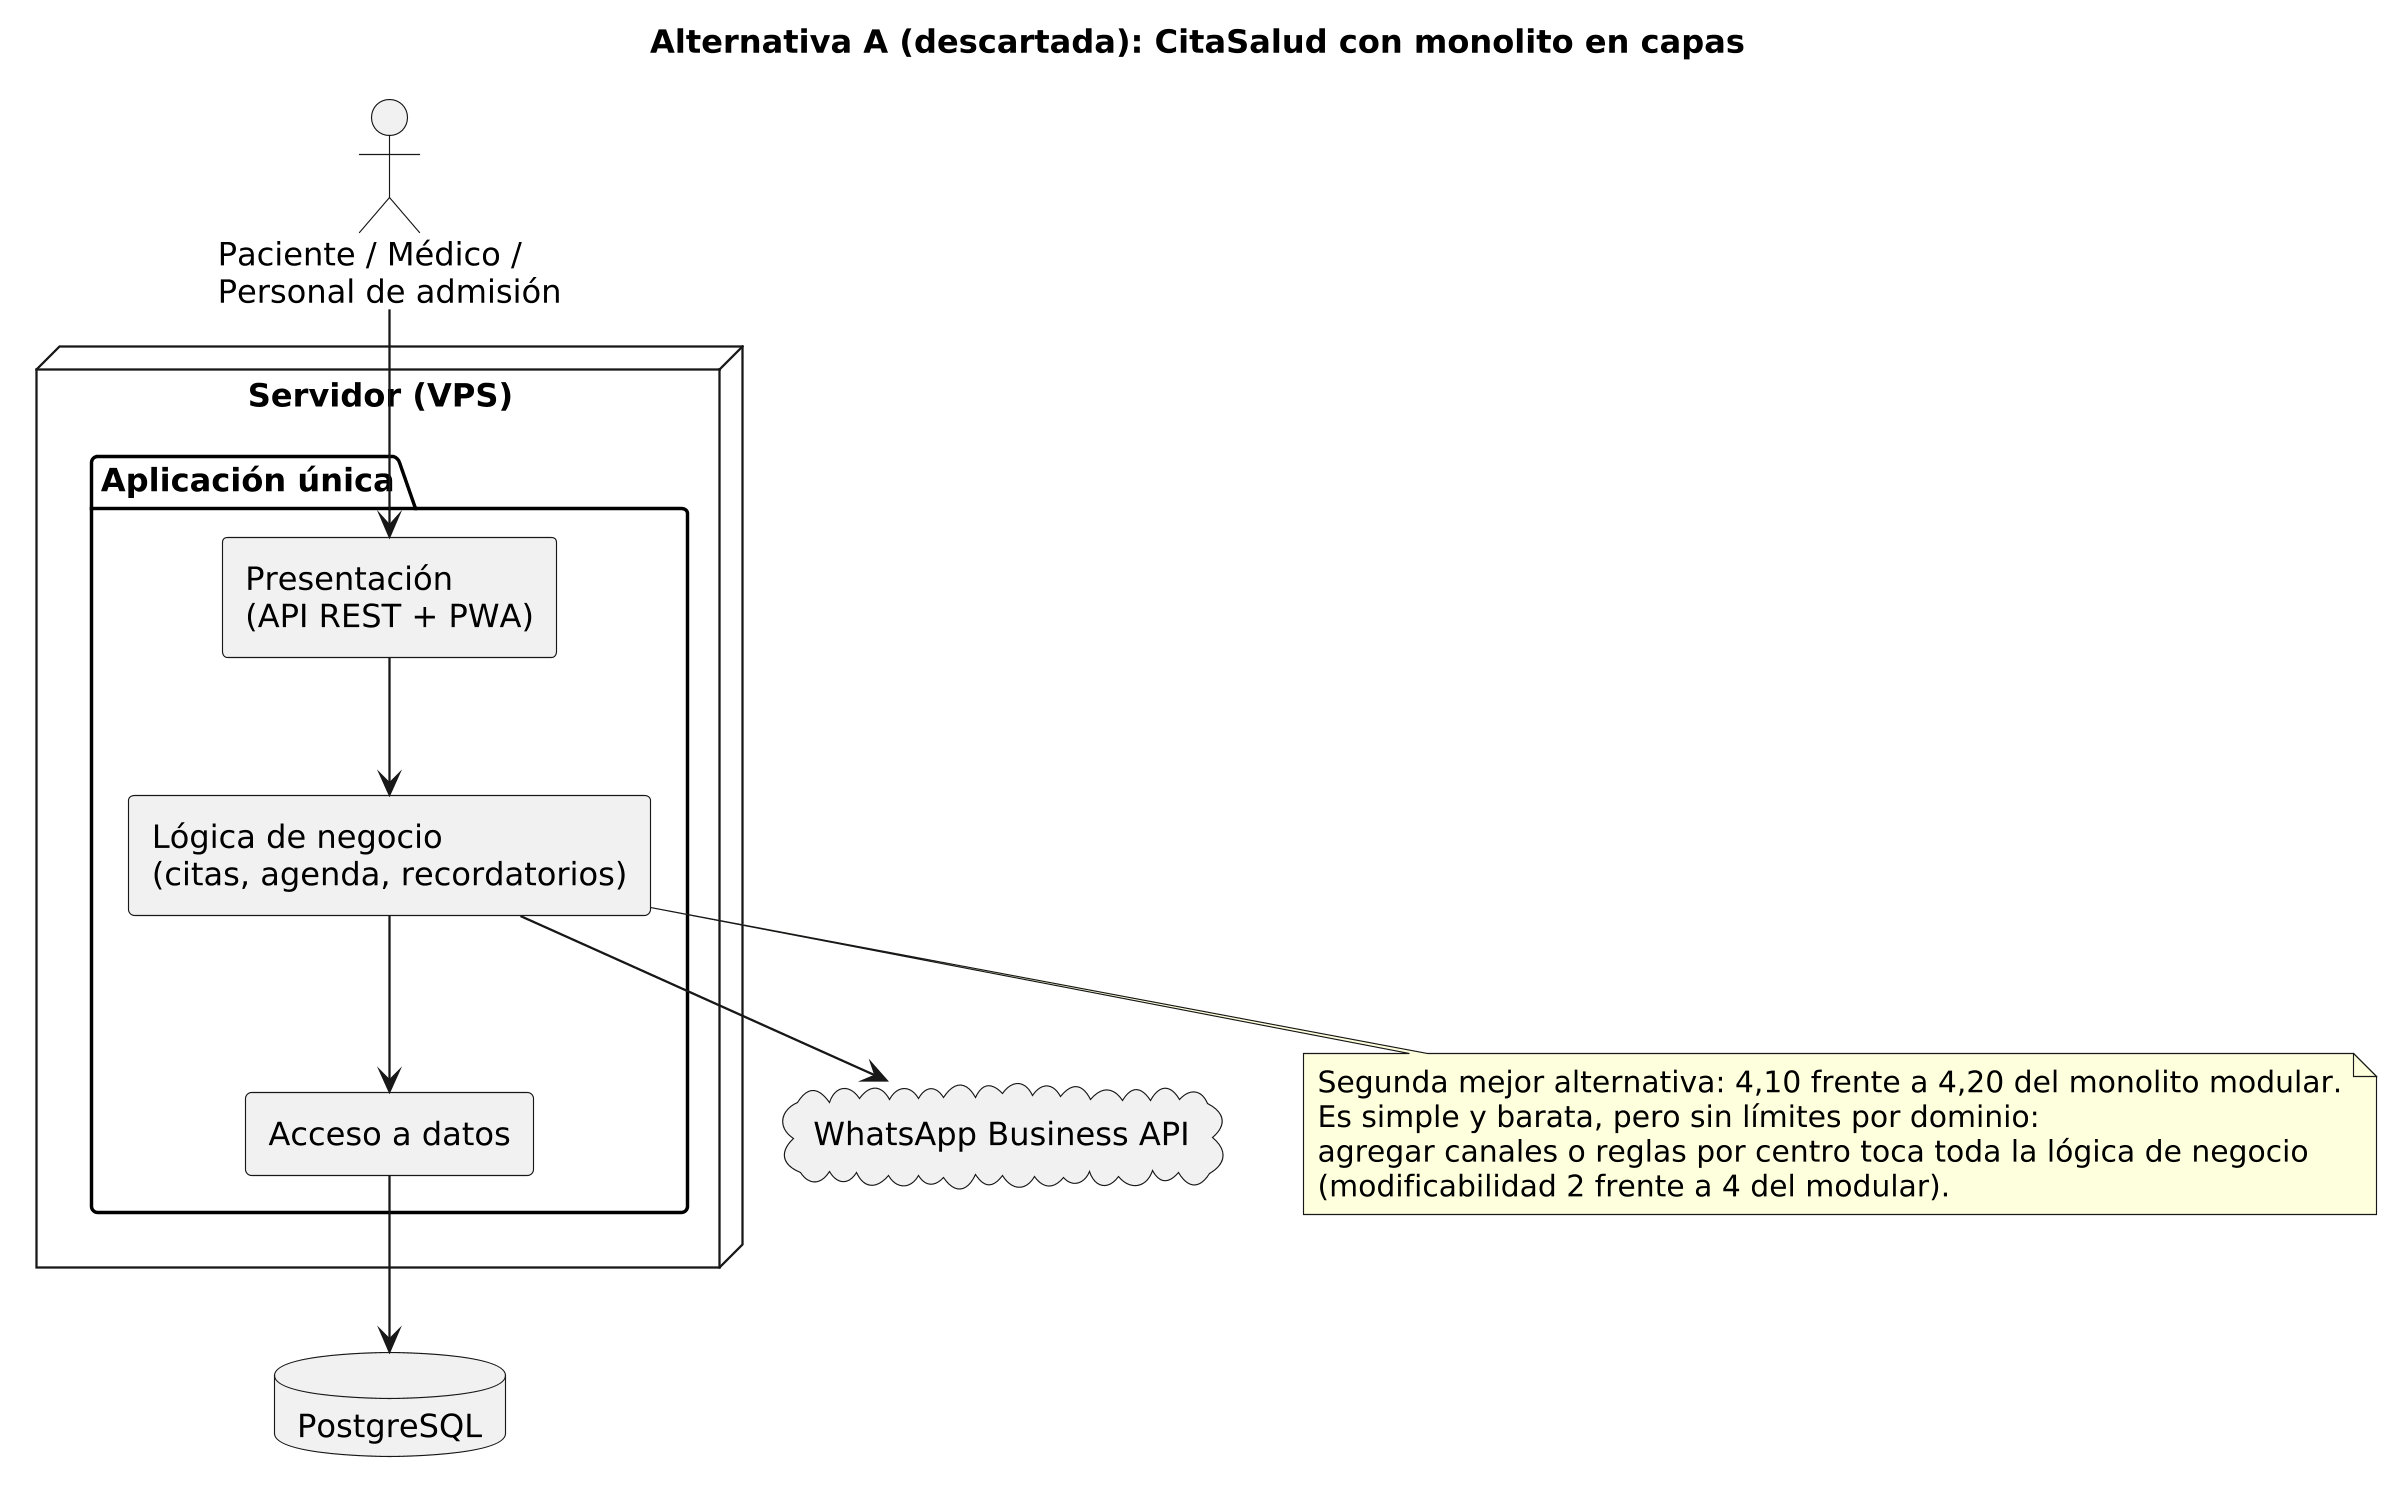

The diagram above was rendered by PlantUML. Its source (embedded in the PNG):
@startuml
skinparam dpi 220
skinparam componentStyle rectangle
skinparam defaultFontName Arial
skinparam backgroundColor white
title Alternativa A (descartada): CitaSalud con monolito en capas
actor "Paciente / Médico /\nPersonal de admisión" as U
node "Servidor (VPS)" {
  package "Aplicación única" {
    component "Presentación\n(API REST + PWA)" as P
    component "Lógica de negocio\n(citas, agenda, recordatorios)" as L
    component "Acceso a datos" as D
  }
}
database "PostgreSQL" as DB
cloud "WhatsApp Business API" as W
U --> P
P --> L
L --> D
D --> DB
L --> W
note bottom of L
  Segunda mejor alternativa: 4,10 frente a 4,20 del monolito modular.
  Es simple y barata, pero sin límites por dominio:
  agregar canales o reglas por centro toca toda la lógica de negocio
  (modificabilidad 2 frente a 4 del modular).
end note
@enduml